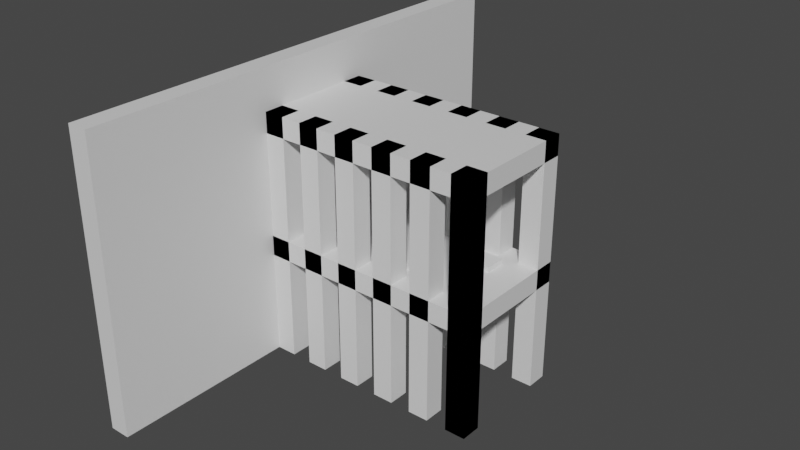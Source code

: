 # Source: door.blend  (saved by Blender 2.91.10; exported with 4.5.12 LTS)
import bpy
from mathutils import Matrix  # noqa: F401  (used for matrix-valued properties, if any)

bpy.ops.wm.read_factory_settings(use_empty=True)
scene = bpy.context.scene
scene.name = 'Scene'

# ---- collections
col_collection = bpy.data.collections.new('Collection'); scene.collection.children.link(col_collection)

# ---- materials (node trees are filled in below, after node groups)
mat_material = bpy.data.materials.new('Material')
mat_material.alpha_threshold = 0.0
mat_material.use_transparent_shadow = False
mat_material.line_color = (0.0, 0.0, 0.0, 1.0)

# ---- material node trees
mat_material.use_nodes = True; mat_material.node_tree.nodes.clear()
_N = mat_material.node_tree.nodes; _L = mat_material.node_tree.links
n0 = _N.new('ShaderNodeOutputMaterial'); n0.name = 'Material Output'; n0.location = (300, 300)
n1 = _N.new('ShaderNodeBsdfPrincipled'); n1.name = 'Principled BSDF'; n1.location = (10, 300)
n1.distribution = 'GGX'
n1.subsurface_method = 'BURLEY'
n1.inputs[2].default_value = 0.4
n1.inputs[3].default_value = 1.45
n1.inputs[27].default_value = (0.0, 0.0, 0.0, 1.0)
n1.inputs[28].default_value = 1.0
_L.new(n1.outputs[0], n0.inputs[0])
n0.is_active_output = True

# ---- world
world_world = bpy.data.worlds.new('World'); scene.world = world_world
world_world.use_nodes = True; world_world.node_tree.nodes.clear()
_N = world_world.node_tree.nodes; _L = world_world.node_tree.links
n0 = _N.new('ShaderNodeOutputWorld'); n0.name = 'World Output'; n0.location = (300, 300)
n1 = _N.new('ShaderNodeBackground'); n1.name = 'Background'; n1.location = (10, 300)
n1.inputs[0].default_value = (0.05088, 0.05088, 0.05088, 1.0)
_L.new(n1.outputs[0], n0.inputs[0])
n0.is_active_output = True
world_world.color = (0.05088, 0.05088, 0.05088)
world_world.use_sun_shadow = False
world_world.sun_shadow_jitter_overblur = 0.0

# ---- meshes
me_cube = bpy.data.meshes.new('Cube')
me_cube.from_pydata([(1.0, 1.0, 1.0), (1.0, 1.0, -1.0), (1.0, -1.0, 1.0), (1.0, -1.0, -1.0), (-1.0, 1.0, 1.0), (-1.0, 1.0, -1.0), (-1.0, -1.0, 1.0), (-1.0, -1.0, -1.0)], [], [(0, 4, 6, 2), (3, 2, 6, 7), (7, 6, 4, 5), (5, 1, 3, 7), (1, 0, 2, 3), (5, 4, 0, 1)])
_uv = me_cube.uv_layers.new(name='UVMap')
_uv.uv.foreach_set('vector', [0.625, 0.5, 0.875, 0.5, 0.875, 0.75, 0.625, 0.75, 0.375, 0.75, 0.625, 0.75, 0.625, 1.0, 0.375, 1.0, 0.375, 0.0, 0.625, 0.0, 0.625, 0.25, 0.375, 0.25, 0.125, 0.5, 0.375, 0.5, 0.375, 0.75, 0.125, 0.75, 0.375, 0.5, 0.625, 0.5, 0.625, 0.75, 0.375, 0.75, 0.375, 0.25, 0.625, 0.25, 0.625, 0.5, 0.375, 0.5])
me_cube.materials.append(mat_material)
me_cube.use_remesh_preserve_volume = False
me_cube.use_remesh_preserve_attributes = False
me_cube.use_mirror_vertex_groups = False
me_cube.update()
me_cube_003 = bpy.data.meshes.new('Cube.003')
me_cube_003.from_pydata([(1.0, 1.0, 1.0), (1.0, 1.0, -1.0), (1.0, -1.0, 1.0), (1.0, -1.0, -1.0), (-1.0, 1.0, 1.0), (-1.0, 1.0, -1.0), (-1.0, -1.0, 1.0), (-1.0, -1.0, -1.0)], [], [(0, 4, 6, 2), (3, 2, 6, 7), (7, 6, 4, 5), (5, 1, 3, 7), (1, 0, 2, 3), (5, 4, 0, 1)])
_uv = me_cube_003.uv_layers.new(name='UVMap')
_uv.uv.foreach_set('vector', [0.625, 0.5, 0.875, 0.5, 0.875, 0.75, 0.625, 0.75, 0.375, 0.75, 0.625, 0.75, 0.625, 1.0, 0.375, 1.0, 0.375, 0.0, 0.625, 0.0, 0.625, 0.25, 0.375, 0.25, 0.125, 0.5, 0.375, 0.5, 0.375, 0.75, 0.125, 0.75, 0.375, 0.5, 0.625, 0.5, 0.625, 0.75, 0.375, 0.75, 0.375, 0.25, 0.625, 0.25, 0.625, 0.5, 0.375, 0.5])
me_cube_003.materials.append(mat_material)
me_cube_003.use_remesh_preserve_volume = False
me_cube_003.use_remesh_preserve_attributes = False
me_cube_003.use_mirror_vertex_groups = False
me_cube_003.update()
me_cube_004 = bpy.data.meshes.new('Cube.004')
me_cube_004.from_pydata([(1.0, 1.0, 1.0), (1.0, 1.0, -1.0), (1.0, -1.0, 1.0), (1.0, -1.0, -1.0), (-1.0, 1.0, 1.0), (-1.0, 1.0, -1.0), (-1.0, -1.0, 1.0), (-1.0, -1.0, -1.0)], [], [(0, 4, 6, 2), (3, 2, 6, 7), (7, 6, 4, 5), (5, 1, 3, 7), (1, 0, 2, 3), (5, 4, 0, 1)])
_uv = me_cube_004.uv_layers.new(name='UVMap')
_uv.uv.foreach_set('vector', [0.625, 0.5, 0.875, 0.5, 0.875, 0.75, 0.625, 0.75, 0.375, 0.75, 0.625, 0.75, 0.625, 1.0, 0.375, 1.0, 0.375, 0.0, 0.625, 0.0, 0.625, 0.25, 0.375, 0.25, 0.125, 0.5, 0.375, 0.5, 0.375, 0.75, 0.125, 0.75, 0.375, 0.5, 0.625, 0.5, 0.625, 0.75, 0.375, 0.75, 0.375, 0.25, 0.625, 0.25, 0.625, 0.5, 0.375, 0.5])
me_cube_004.materials.append(mat_material)
me_cube_004.use_remesh_preserve_volume = False
me_cube_004.use_remesh_preserve_attributes = False
me_cube_004.use_mirror_vertex_groups = False
me_cube_004.update()
me_cube_005 = bpy.data.meshes.new('Cube.005')
me_cube_005.from_pydata([(1.0, 1.0, 1.0), (1.0, 1.0, -1.0), (1.0, -1.0, 1.0), (1.0, -1.0, -1.0), (-1.0, 1.0, 1.0), (-1.0, 1.0, -1.0), (-1.0, -1.0, 1.0), (-1.0, -1.0, -1.0)], [], [(0, 4, 6, 2), (3, 2, 6, 7), (7, 6, 4, 5), (5, 1, 3, 7), (1, 0, 2, 3), (5, 4, 0, 1)])
_uv = me_cube_005.uv_layers.new(name='UVMap')
_uv.uv.foreach_set('vector', [0.625, 0.5, 0.875, 0.5, 0.875, 0.75, 0.625, 0.75, 0.375, 0.75, 0.625, 0.75, 0.625, 1.0, 0.375, 1.0, 0.375, 0.0, 0.625, 0.0, 0.625, 0.25, 0.375, 0.25, 0.125, 0.5, 0.375, 0.5, 0.375, 0.75, 0.125, 0.75, 0.375, 0.5, 0.625, 0.5, 0.625, 0.75, 0.375, 0.75, 0.375, 0.25, 0.625, 0.25, 0.625, 0.5, 0.375, 0.5])
me_cube_005.materials.append(mat_material)
me_cube_005.use_remesh_preserve_volume = False
me_cube_005.use_remesh_preserve_attributes = False
me_cube_005.use_mirror_vertex_groups = False
me_cube_005.update()
me_cube_006 = bpy.data.meshes.new('Cube.006')
me_cube_006.from_pydata([(1.0, 1.0, 1.0), (1.0, 1.0, -1.0), (1.0, -1.0, 1.0), (1.0, -1.0, -1.0), (-1.0, 1.0, 1.0), (-1.0, 1.0, -1.0), (-1.0, -1.0, 1.0), (-1.0, -1.0, -1.0)], [], [(0, 4, 6, 2), (3, 2, 6, 7), (7, 6, 4, 5), (5, 1, 3, 7), (1, 0, 2, 3), (5, 4, 0, 1)])
_uv = me_cube_006.uv_layers.new(name='UVMap')
_uv.uv.foreach_set('vector', [0.625, 0.5, 0.875, 0.5, 0.875, 0.75, 0.625, 0.75, 0.375, 0.75, 0.625, 0.75, 0.625, 1.0, 0.375, 1.0, 0.375, 0.0, 0.625, 0.0, 0.625, 0.25, 0.375, 0.25, 0.125, 0.5, 0.375, 0.5, 0.375, 0.75, 0.125, 0.75, 0.375, 0.5, 0.625, 0.5, 0.625, 0.75, 0.375, 0.75, 0.375, 0.25, 0.625, 0.25, 0.625, 0.5, 0.375, 0.5])
me_cube_006.materials.append(mat_material)
me_cube_006.use_remesh_preserve_volume = False
me_cube_006.use_remesh_preserve_attributes = False
me_cube_006.use_mirror_vertex_groups = False
me_cube_006.update()
me_cube_007 = bpy.data.meshes.new('Cube.007')
me_cube_007.from_pydata([(1.0, 1.0, 1.0), (1.0, 1.0, -1.0), (1.0, -1.0, 1.0), (1.0, -1.0, -1.0), (-1.0, 1.0, 1.0), (-1.0, 1.0, -1.0), (-1.0, -1.0, 1.0), (-1.0, -1.0, -1.0)], [], [(0, 4, 6, 2), (3, 2, 6, 7), (7, 6, 4, 5), (5, 1, 3, 7), (1, 0, 2, 3), (5, 4, 0, 1)])
_uv = me_cube_007.uv_layers.new(name='UVMap')
_uv.uv.foreach_set('vector', [0.625, 0.5, 0.875, 0.5, 0.875, 0.75, 0.625, 0.75, 0.375, 0.75, 0.625, 0.75, 0.625, 1.0, 0.375, 1.0, 0.375, 0.0, 0.625, 0.0, 0.625, 0.25, 0.375, 0.25, 0.125, 0.5, 0.375, 0.5, 0.375, 0.75, 0.125, 0.75, 0.375, 0.5, 0.625, 0.5, 0.625, 0.75, 0.375, 0.75, 0.375, 0.25, 0.625, 0.25, 0.625, 0.5, 0.375, 0.5])
me_cube_007.materials.append(mat_material)
me_cube_007.use_remesh_preserve_volume = False
me_cube_007.use_remesh_preserve_attributes = False
me_cube_007.use_mirror_vertex_groups = False
me_cube_007.update()
me_cube_008 = bpy.data.meshes.new('Cube.008')
me_cube_008.from_pydata([(1.0, 1.0, 1.0), (1.0, 1.0, -1.0), (1.0, -1.0, 1.0), (1.0, -1.0, -1.0), (-1.0, 1.0, 1.0), (-1.0, 1.0, -1.0), (-1.0, -1.0, 1.0), (-1.0, -1.0, -1.0)], [], [(0, 4, 6, 2), (3, 2, 6, 7), (7, 6, 4, 5), (5, 1, 3, 7), (1, 0, 2, 3), (5, 4, 0, 1)])
_uv = me_cube_008.uv_layers.new(name='UVMap')
_uv.uv.foreach_set('vector', [0.625, 0.5, 0.875, 0.5, 0.875, 0.75, 0.625, 0.75, 0.375, 0.75, 0.625, 0.75, 0.625, 1.0, 0.375, 1.0, 0.375, 0.0, 0.625, 0.0, 0.625, 0.25, 0.375, 0.25, 0.125, 0.5, 0.375, 0.5, 0.375, 0.75, 0.125, 0.75, 0.375, 0.5, 0.625, 0.5, 0.625, 0.75, 0.375, 0.75, 0.375, 0.25, 0.625, 0.25, 0.625, 0.5, 0.375, 0.5])
me_cube_008.materials.append(mat_material)
me_cube_008.use_remesh_preserve_volume = False
me_cube_008.use_remesh_preserve_attributes = False
me_cube_008.use_mirror_vertex_groups = False
me_cube_008.update()
me_cube_009 = bpy.data.meshes.new('Cube.009')
me_cube_009.from_pydata([(1.0, 1.0, 1.0), (1.0, 1.0, -1.0), (1.0, -1.0, 1.0), (1.0, -1.0, -1.0), (-1.0, 1.0, 1.0), (-1.0, 1.0, -1.0), (-1.0, -1.0, 1.0), (-1.0, -1.0, -1.0)], [], [(0, 4, 6, 2), (3, 2, 6, 7), (7, 6, 4, 5), (5, 1, 3, 7), (1, 0, 2, 3), (5, 4, 0, 1)])
_uv = me_cube_009.uv_layers.new(name='UVMap')
_uv.uv.foreach_set('vector', [0.625, 0.5, 0.875, 0.5, 0.875, 0.75, 0.625, 0.75, 0.375, 0.75, 0.625, 0.75, 0.625, 1.0, 0.375, 1.0, 0.375, 0.0, 0.625, 0.0, 0.625, 0.25, 0.375, 0.25, 0.125, 0.5, 0.375, 0.5, 0.375, 0.75, 0.125, 0.75, 0.375, 0.5, 0.625, 0.5, 0.625, 0.75, 0.375, 0.75, 0.375, 0.25, 0.625, 0.25, 0.625, 0.5, 0.375, 0.5])
me_cube_009.materials.append(mat_material)
me_cube_009.use_remesh_preserve_volume = False
me_cube_009.use_remesh_preserve_attributes = False
me_cube_009.use_mirror_vertex_groups = False
me_cube_009.update()
me_cube_010 = bpy.data.meshes.new('Cube.010')
me_cube_010.from_pydata([(1.0, 1.0, 1.0), (1.0, 1.0, -1.0), (1.0, -1.0, 1.0), (1.0, -1.0, -1.0), (-1.0, 1.0, 1.0), (-1.0, 1.0, -1.0), (-1.0, -1.0, 1.0), (-1.0, -1.0, -1.0)], [], [(0, 4, 6, 2), (3, 2, 6, 7), (7, 6, 4, 5), (5, 1, 3, 7), (1, 0, 2, 3), (5, 4, 0, 1)])
_uv = me_cube_010.uv_layers.new(name='UVMap')
_uv.uv.foreach_set('vector', [0.625, 0.5, 0.875, 0.5, 0.875, 0.75, 0.625, 0.75, 0.375, 0.75, 0.625, 0.75, 0.625, 1.0, 0.375, 1.0, 0.375, 0.0, 0.625, 0.0, 0.625, 0.25, 0.375, 0.25, 0.125, 0.5, 0.375, 0.5, 0.375, 0.75, 0.125, 0.75, 0.375, 0.5, 0.625, 0.5, 0.625, 0.75, 0.375, 0.75, 0.375, 0.25, 0.625, 0.25, 0.625, 0.5, 0.375, 0.5])
me_cube_010.materials.append(mat_material)
me_cube_010.use_remesh_preserve_volume = False
me_cube_010.use_remesh_preserve_attributes = False
me_cube_010.use_mirror_vertex_groups = False
me_cube_010.update()
me_cube_011 = bpy.data.meshes.new('Cube.011')
me_cube_011.from_pydata([(1.0, 1.0, 1.0), (1.0, 1.0, -1.0), (1.0, -1.0, 1.0), (1.0, -1.0, -1.0), (-1.0, 1.0, 1.0), (-1.0, 1.0, -1.0), (-1.0, -1.0, 1.0), (-1.0, -1.0, -1.0)], [], [(0, 4, 6, 2), (3, 2, 6, 7), (7, 6, 4, 5), (5, 1, 3, 7), (1, 0, 2, 3), (5, 4, 0, 1)])
_uv = me_cube_011.uv_layers.new(name='UVMap')
_uv.uv.foreach_set('vector', [0.625, 0.5, 0.875, 0.5, 0.875, 0.75, 0.625, 0.75, 0.375, 0.75, 0.625, 0.75, 0.625, 1.0, 0.375, 1.0, 0.375, 0.0, 0.625, 0.0, 0.625, 0.25, 0.375, 0.25, 0.125, 0.5, 0.375, 0.5, 0.375, 0.75, 0.125, 0.75, 0.375, 0.5, 0.625, 0.5, 0.625, 0.75, 0.375, 0.75, 0.375, 0.25, 0.625, 0.25, 0.625, 0.5, 0.375, 0.5])
me_cube_011.materials.append(mat_material)
me_cube_011.use_remesh_preserve_volume = False
me_cube_011.use_remesh_preserve_attributes = False
me_cube_011.use_mirror_vertex_groups = False
me_cube_011.update()
me_cube_012 = bpy.data.meshes.new('Cube.012')
me_cube_012.from_pydata([(1.0, 1.0, 1.0), (1.0, 1.0, -1.0), (1.0, -1.0, 1.0), (1.0, -1.0, -1.0), (-1.0, 1.0, 1.0), (-1.0, 1.0, -1.0), (-1.0, -1.0, 1.0), (-1.0, -1.0, -1.0)], [], [(0, 4, 6, 2), (3, 2, 6, 7), (7, 6, 4, 5), (5, 1, 3, 7), (1, 0, 2, 3), (5, 4, 0, 1)])
_uv = me_cube_012.uv_layers.new(name='UVMap')
_uv.uv.foreach_set('vector', [0.625, 0.5, 0.875, 0.5, 0.875, 0.75, 0.625, 0.75, 0.375, 0.75, 0.625, 0.75, 0.625, 1.0, 0.375, 1.0, 0.375, 0.0, 0.625, 0.0, 0.625, 0.25, 0.375, 0.25, 0.125, 0.5, 0.375, 0.5, 0.375, 0.75, 0.125, 0.75, 0.375, 0.5, 0.625, 0.5, 0.625, 0.75, 0.375, 0.75, 0.375, 0.25, 0.625, 0.25, 0.625, 0.5, 0.375, 0.5])
me_cube_012.materials.append(mat_material)
me_cube_012.use_remesh_preserve_volume = False
me_cube_012.use_remesh_preserve_attributes = False
me_cube_012.use_mirror_vertex_groups = False
me_cube_012.update()
me_cube_013 = bpy.data.meshes.new('Cube.013')
me_cube_013.from_pydata([(1.0, 1.0, 1.0), (1.0, 1.0, -1.0), (1.0, -1.0, 1.0), (1.0, -1.0, -1.0), (-1.0, 1.0, 1.0), (-1.0, 1.0, -1.0), (-1.0, -1.0, 1.0), (-1.0, -1.0, -1.0)], [], [(0, 4, 6, 2), (3, 2, 6, 7), (7, 6, 4, 5), (5, 1, 3, 7), (1, 0, 2, 3), (5, 4, 0, 1)])
_uv = me_cube_013.uv_layers.new(name='UVMap')
_uv.uv.foreach_set('vector', [0.625, 0.5, 0.875, 0.5, 0.875, 0.75, 0.625, 0.75, 0.375, 0.75, 0.625, 0.75, 0.625, 1.0, 0.375, 1.0, 0.375, 0.0, 0.625, 0.0, 0.625, 0.25, 0.375, 0.25, 0.125, 0.5, 0.375, 0.5, 0.375, 0.75, 0.125, 0.75, 0.375, 0.5, 0.625, 0.5, 0.625, 0.75, 0.375, 0.75, 0.375, 0.25, 0.625, 0.25, 0.625, 0.5, 0.375, 0.5])
me_cube_013.materials.append(mat_material)
me_cube_013.use_remesh_preserve_volume = False
me_cube_013.use_remesh_preserve_attributes = False
me_cube_013.use_mirror_vertex_groups = False
me_cube_013.update()
me_cube_016 = bpy.data.meshes.new('Cube.016')
me_cube_016.from_pydata([(1.0, 1.0, 1.0), (1.0, 1.0, -1.0), (1.0, -1.0, 1.0), (1.0, -1.0, -1.0), (-1.0, 1.0, 1.0), (-1.0, 1.0, -1.0), (-1.0, -1.0, 1.0), (-1.0, -1.0, -1.0)], [], [(0, 4, 6, 2), (3, 2, 6, 7), (7, 6, 4, 5), (5, 1, 3, 7), (1, 0, 2, 3), (5, 4, 0, 1)])
_uv = me_cube_016.uv_layers.new(name='UVMap')
_uv.uv.foreach_set('vector', [0.625, 0.5, 0.875, 0.5, 0.875, 0.75, 0.625, 0.75, 0.375, 0.75, 0.625, 0.75, 0.625, 1.0, 0.375, 1.0, 0.375, 0.0, 0.625, 0.0, 0.625, 0.25, 0.375, 0.25, 0.125, 0.5, 0.375, 0.5, 0.375, 0.75, 0.125, 0.75, 0.375, 0.5, 0.625, 0.5, 0.625, 0.75, 0.375, 0.75, 0.375, 0.25, 0.625, 0.25, 0.625, 0.5, 0.375, 0.5])
me_cube_016.materials.append(mat_material)
me_cube_016.use_remesh_preserve_volume = False
me_cube_016.use_remesh_preserve_attributes = False
me_cube_016.use_mirror_vertex_groups = False
me_cube_016.update()
me_cube_020 = bpy.data.meshes.new('Cube.020')
me_cube_020.from_pydata([(1.0, 1.0, 1.0), (1.0, 1.0, -1.0), (1.0, -1.0, 1.0), (1.0, -1.0, -1.0), (-1.0, 1.0, 1.0), (-1.0, 1.0, -1.0), (-1.0, -1.0, 1.0), (-1.0, -1.0, -1.0)], [], [(0, 4, 6, 2), (3, 2, 6, 7), (7, 6, 4, 5), (5, 1, 3, 7), (1, 0, 2, 3), (5, 4, 0, 1)])
_uv = me_cube_020.uv_layers.new(name='UVMap')
_uv.uv.foreach_set('vector', [0.625, 0.5, 0.875, 0.5, 0.875, 0.75, 0.625, 0.75, 0.375, 0.75, 0.625, 0.75, 0.625, 1.0, 0.375, 1.0, 0.375, 0.0, 0.625, 0.0, 0.625, 0.25, 0.375, 0.25, 0.125, 0.5, 0.375, 0.5, 0.375, 0.75, 0.125, 0.75, 0.375, 0.5, 0.625, 0.5, 0.625, 0.75, 0.375, 0.75, 0.375, 0.25, 0.625, 0.25, 0.625, 0.5, 0.375, 0.5])
me_cube_020.materials.append(mat_material)
me_cube_020.use_remesh_preserve_volume = False
me_cube_020.use_remesh_preserve_attributes = False
me_cube_020.use_mirror_vertex_groups = False
me_cube_020.update()
me_cube_001 = bpy.data.meshes.new('Cube.001')
me_cube_001.from_pydata([(1.0, 1.0, 1.0), (1.0, 1.0, -1.0), (1.0, -1.0, 1.0), (1.0, -1.0, -1.0), (-1.0, 1.0, 1.0), (-1.0, 1.0, -1.0), (-1.0, -1.0, 1.0), (-1.0, -1.0, -1.0)], [], [(0, 4, 6, 2), (3, 2, 6, 7), (7, 6, 4, 5), (5, 1, 3, 7), (1, 0, 2, 3), (5, 4, 0, 1)])
_uv = me_cube_001.uv_layers.new(name='UVMap')
_uv.uv.foreach_set('vector', [0.625, 0.5, 0.875, 0.5, 0.875, 0.75, 0.625, 0.75, 0.375, 0.75, 0.625, 0.75, 0.625, 1.0, 0.375, 1.0, 0.375, 0.0, 0.625, 0.0, 0.625, 0.25, 0.375, 0.25, 0.125, 0.5, 0.375, 0.5, 0.375, 0.75, 0.125, 0.75, 0.375, 0.5, 0.625, 0.5, 0.625, 0.75, 0.375, 0.75, 0.375, 0.25, 0.625, 0.25, 0.625, 0.5, 0.375, 0.5])
me_cube_001.materials.append(mat_material)
me_cube_001.use_remesh_preserve_volume = False
me_cube_001.use_remesh_preserve_attributes = False
me_cube_001.use_mirror_vertex_groups = False
me_cube_001.update()
me_cube_002 = bpy.data.meshes.new('Cube.002')
me_cube_002.from_pydata([(1.0, 1.0, 1.0), (1.0, 1.0, -1.0), (1.0, -1.0, 1.0), (1.0, -1.0, -1.0), (-1.0, 1.0, 1.0), (-1.0, 1.0, -1.0), (-1.0, -1.0, 1.0), (-1.0, -1.0, -1.0)], [], [(0, 4, 6, 2), (3, 2, 6, 7), (7, 6, 4, 5), (5, 1, 3, 7), (1, 0, 2, 3), (5, 4, 0, 1)])
_uv = me_cube_002.uv_layers.new(name='UVMap')
_uv.uv.foreach_set('vector', [0.625, 0.5, 0.875, 0.5, 0.875, 0.75, 0.625, 0.75, 0.375, 0.75, 0.625, 0.75, 0.625, 1.0, 0.375, 1.0, 0.375, 0.0, 0.625, 0.0, 0.625, 0.25, 0.375, 0.25, 0.125, 0.5, 0.375, 0.5, 0.375, 0.75, 0.125, 0.75, 0.375, 0.5, 0.625, 0.5, 0.625, 0.75, 0.375, 0.75, 0.375, 0.25, 0.625, 0.25, 0.625, 0.5, 0.375, 0.5])
me_cube_002.materials.append(mat_material)
me_cube_002.use_remesh_preserve_volume = False
me_cube_002.use_remesh_preserve_attributes = False
me_cube_002.use_mirror_vertex_groups = False
me_cube_002.update()
me_cube_022 = bpy.data.meshes.new('Cube.022')
me_cube_022.from_pydata([(1.0, 1.0, 1.0), (1.0, 1.0, -1.0), (1.0, -1.0, 1.0), (1.0, -1.0, -1.0), (-1.0, 1.0, 1.0), (-1.0, 1.0, -1.0), (-1.0, -1.0, 1.0), (-1.0, -1.0, -1.0)], [], [(0, 4, 6, 2), (3, 2, 6, 7), (7, 6, 4, 5), (5, 1, 3, 7), (1, 0, 2, 3), (5, 4, 0, 1)])
_uv = me_cube_022.uv_layers.new(name='UVMap')
_uv.uv.foreach_set('vector', [0.625, 0.5, 0.875, 0.5, 0.875, 0.75, 0.625, 0.75, 0.375, 0.75, 0.625, 0.75, 0.625, 1.0, 0.375, 1.0, 0.375, 0.0, 0.625, 0.0, 0.625, 0.25, 0.375, 0.25, 0.125, 0.5, 0.375, 0.5, 0.375, 0.75, 0.125, 0.75, 0.375, 0.5, 0.625, 0.5, 0.625, 0.75, 0.375, 0.75, 0.375, 0.25, 0.625, 0.25, 0.625, 0.5, 0.375, 0.5])
me_cube_022.materials.append(mat_material)
me_cube_022.use_remesh_preserve_volume = False
me_cube_022.use_remesh_preserve_attributes = False
me_cube_022.use_mirror_vertex_groups = False
me_cube_022.update()
me_cube_023 = bpy.data.meshes.new('Cube.023')
me_cube_023.from_pydata([(1.0, 1.0, 1.0), (1.0, 1.0, -1.0), (1.0, -1.0, 1.0), (1.0, -1.0, -1.0), (-1.0, 1.0, 1.0), (-1.0, 1.0, -1.0), (-1.0, -1.0, 1.0), (-1.0, -1.0, -1.0)], [], [(0, 4, 6, 2), (3, 2, 6, 7), (7, 6, 4, 5), (5, 1, 3, 7), (1, 0, 2, 3), (5, 4, 0, 1)])
_uv = me_cube_023.uv_layers.new(name='UVMap')
_uv.uv.foreach_set('vector', [0.625, 0.5, 0.875, 0.5, 0.875, 0.75, 0.625, 0.75, 0.375, 0.75, 0.625, 0.75, 0.625, 1.0, 0.375, 1.0, 0.375, 0.0, 0.625, 0.0, 0.625, 0.25, 0.375, 0.25, 0.125, 0.5, 0.375, 0.5, 0.375, 0.75, 0.125, 0.75, 0.375, 0.5, 0.625, 0.5, 0.625, 0.75, 0.375, 0.75, 0.375, 0.25, 0.625, 0.25, 0.625, 0.5, 0.375, 0.5])
me_cube_023.materials.append(mat_material)
me_cube_023.use_remesh_preserve_volume = False
me_cube_023.use_remesh_preserve_attributes = False
me_cube_023.use_mirror_vertex_groups = False
me_cube_023.update()
me_cube_024 = bpy.data.meshes.new('Cube.024')
me_cube_024.from_pydata([(1.0, 1.0, 1.0), (1.0, 1.0, -1.0), (1.0, -1.0, 1.0), (1.0, -1.0, -1.0), (-1.0, 1.0, 1.0), (-1.0, 1.0, -1.0), (-1.0, -1.0, 1.0), (-1.0, -1.0, -1.0)], [], [(0, 4, 6, 2), (3, 2, 6, 7), (7, 6, 4, 5), (5, 1, 3, 7), (1, 0, 2, 3), (5, 4, 0, 1)])
_uv = me_cube_024.uv_layers.new(name='UVMap')
_uv.uv.foreach_set('vector', [0.625, 0.5, 0.875, 0.5, 0.875, 0.75, 0.625, 0.75, 0.375, 0.75, 0.625, 0.75, 0.625, 1.0, 0.375, 1.0, 0.375, 0.0, 0.625, 0.0, 0.625, 0.25, 0.375, 0.25, 0.125, 0.5, 0.375, 0.5, 0.375, 0.75, 0.125, 0.75, 0.375, 0.5, 0.625, 0.5, 0.625, 0.75, 0.375, 0.75, 0.375, 0.25, 0.625, 0.25, 0.625, 0.5, 0.375, 0.5])
me_cube_024.materials.append(mat_material)
me_cube_024.use_remesh_preserve_volume = False
me_cube_024.use_remesh_preserve_attributes = False
me_cube_024.use_mirror_vertex_groups = False
me_cube_024.update()
me_cube_025 = bpy.data.meshes.new('Cube.025')
me_cube_025.from_pydata([(1.0, 1.0, 1.0), (1.0, 1.0, -1.0), (1.0, -1.0, 1.0), (1.0, -1.0, -1.0), (-1.0, 1.0, 1.0), (-1.0, 1.0, -1.0), (-1.0, -1.0, 1.0), (-1.0, -1.0, -1.0)], [], [(0, 4, 6, 2), (3, 2, 6, 7), (7, 6, 4, 5), (5, 1, 3, 7), (1, 0, 2, 3), (5, 4, 0, 1)])
_uv = me_cube_025.uv_layers.new(name='UVMap')
_uv.uv.foreach_set('vector', [0.625, 0.5, 0.875, 0.5, 0.875, 0.75, 0.625, 0.75, 0.375, 0.75, 0.625, 0.75, 0.625, 1.0, 0.375, 1.0, 0.375, 0.0, 0.625, 0.0, 0.625, 0.25, 0.375, 0.25, 0.125, 0.5, 0.375, 0.5, 0.375, 0.75, 0.125, 0.75, 0.375, 0.5, 0.625, 0.5, 0.625, 0.75, 0.375, 0.75, 0.375, 0.25, 0.625, 0.25, 0.625, 0.5, 0.375, 0.5])
me_cube_025.materials.append(mat_material)
me_cube_025.use_remesh_preserve_volume = False
me_cube_025.use_remesh_preserve_attributes = False
me_cube_025.use_mirror_vertex_groups = False
me_cube_025.update()
me_cube_026 = bpy.data.meshes.new('Cube.026')
me_cube_026.from_pydata([(1.0, 1.0, 1.0), (1.0, 1.0, -1.0), (1.0, -1.0, 1.0), (1.0, -1.0, -1.0), (-1.0, 1.0, 1.0), (-1.0, 1.0, -1.0), (-1.0, -1.0, 1.0), (-1.0, -1.0, -1.0)], [], [(0, 4, 6, 2), (3, 2, 6, 7), (7, 6, 4, 5), (5, 1, 3, 7), (1, 0, 2, 3), (5, 4, 0, 1)])
_uv = me_cube_026.uv_layers.new(name='UVMap')
_uv.uv.foreach_set('vector', [0.625, 0.5, 0.875, 0.5, 0.875, 0.75, 0.625, 0.75, 0.375, 0.75, 0.625, 0.75, 0.625, 1.0, 0.375, 1.0, 0.375, 0.0, 0.625, 0.0, 0.625, 0.25, 0.375, 0.25, 0.125, 0.5, 0.375, 0.5, 0.375, 0.75, 0.125, 0.75, 0.375, 0.5, 0.625, 0.5, 0.625, 0.75, 0.375, 0.75, 0.375, 0.25, 0.625, 0.25, 0.625, 0.5, 0.375, 0.5])
me_cube_026.materials.append(mat_material)
me_cube_026.use_remesh_preserve_volume = False
me_cube_026.use_remesh_preserve_attributes = False
me_cube_026.use_mirror_vertex_groups = False
me_cube_026.update()
me_cube_027 = bpy.data.meshes.new('Cube.027')
me_cube_027.from_pydata([(1.0, 1.0, 1.0), (1.0, 1.0, -1.0), (1.0, -1.0, 1.0), (1.0, -1.0, -1.0), (-1.0, 1.0, 1.0), (-1.0, 1.0, -1.0), (-1.0, -1.0, 1.0), (-1.0, -1.0, -1.0)], [], [(0, 4, 6, 2), (3, 2, 6, 7), (7, 6, 4, 5), (5, 1, 3, 7), (1, 0, 2, 3), (5, 4, 0, 1)])
_uv = me_cube_027.uv_layers.new(name='UVMap')
_uv.uv.foreach_set('vector', [0.625, 0.5, 0.875, 0.5, 0.875, 0.75, 0.625, 0.75, 0.375, 0.75, 0.625, 0.75, 0.625, 1.0, 0.375, 1.0, 0.375, 0.0, 0.625, 0.0, 0.625, 0.25, 0.375, 0.25, 0.125, 0.5, 0.375, 0.5, 0.375, 0.75, 0.125, 0.75, 0.375, 0.5, 0.625, 0.5, 0.625, 0.75, 0.375, 0.75, 0.375, 0.25, 0.625, 0.25, 0.625, 0.5, 0.375, 0.5])
me_cube_027.materials.append(mat_material)
me_cube_027.use_remesh_preserve_volume = False
me_cube_027.use_remesh_preserve_attributes = False
me_cube_027.use_mirror_vertex_groups = False
me_cube_027.update()
me_cube_028 = bpy.data.meshes.new('Cube.028')
me_cube_028.from_pydata([(1.0, 1.0, 1.0), (1.0, 1.0, -1.0), (1.0, -1.0, 1.0), (1.0, -1.0, -1.0), (-1.0, 1.0, 1.0), (-1.0, 1.0, -1.0), (-1.0, -1.0, 1.0), (-1.0, -1.0, -1.0)], [], [(0, 4, 6, 2), (3, 2, 6, 7), (7, 6, 4, 5), (5, 1, 3, 7), (1, 0, 2, 3), (5, 4, 0, 1)])
_uv = me_cube_028.uv_layers.new(name='UVMap')
_uv.uv.foreach_set('vector', [0.625, 0.5, 0.875, 0.5, 0.875, 0.75, 0.625, 0.75, 0.375, 0.75, 0.625, 0.75, 0.625, 1.0, 0.375, 1.0, 0.375, 0.0, 0.625, 0.0, 0.625, 0.25, 0.375, 0.25, 0.125, 0.5, 0.375, 0.5, 0.375, 0.75, 0.125, 0.75, 0.375, 0.5, 0.625, 0.5, 0.625, 0.75, 0.375, 0.75, 0.375, 0.25, 0.625, 0.25, 0.625, 0.5, 0.375, 0.5])
me_cube_028.materials.append(mat_material)
me_cube_028.use_remesh_preserve_volume = False
me_cube_028.use_remesh_preserve_attributes = False
me_cube_028.use_mirror_vertex_groups = False
me_cube_028.update()

# ---- objects
ob_cube = bpy.data.objects.new('Cube', me_cube)
ob_cube_003 = bpy.data.objects.new('Cube.003', me_cube_003)
ob_cube_004 = bpy.data.objects.new('Cube.004', me_cube_004)
ob_cube_001 = bpy.data.objects.new('Cube.001', me_cube_005)
ob_cube_002 = bpy.data.objects.new('Cube.002', me_cube_006)
ob_cube_005 = bpy.data.objects.new('Cube.005', me_cube_007)
ob_cube_006 = bpy.data.objects.new('Cube.006', me_cube_008)
ob_cube_007 = bpy.data.objects.new('Cube.007', me_cube_009)
ob_cube_008 = bpy.data.objects.new('Cube.008', me_cube_010)
ob_cube_009 = bpy.data.objects.new('Cube.009', me_cube_011)
ob_cube_010 = bpy.data.objects.new('Cube.010', me_cube_012)
ob_cube_011 = bpy.data.objects.new('Cube.011', me_cube_013)
ob_cube_014 = bpy.data.objects.new('Cube.014', me_cube_016)
ob_cube_018 = bpy.data.objects.new('Cube.018', me_cube_020)
ob_empty_001 = bpy.data.objects.new('Empty.001', None)
ob_cube_012 = bpy.data.objects.new('Cube.012', me_cube_001)
ob_cube_013 = bpy.data.objects.new('Cube.013', me_cube_002)
ob_cube_015 = bpy.data.objects.new('Cube.015', me_cube_022)
ob_cube_016 = bpy.data.objects.new('Cube.016', me_cube_023)
ob_cube_017 = bpy.data.objects.new('Cube.017', me_cube_024)
ob_cube_019 = bpy.data.objects.new('Cube.019', me_cube_025)
ob_cube_020 = bpy.data.objects.new('Cube.020', me_cube_026)
ob_cube_021 = bpy.data.objects.new('Cube.021', me_cube_027)
ob_cube_022 = bpy.data.objects.new('Cube.022', me_cube_028)
ob_empty = bpy.data.objects.new('Empty', None)
ob_empty_002 = bpy.data.objects.new('Empty.002', None)
ob_empty_003 = bpy.data.objects.new('Empty.003', None)

# ---- transforms, parenting, visibility, modifiers, constraints
ob_cube.location = (-6.0, 0.0, -0.5)
ob_cube.scale = (6.0, 3.0, 0.5)
ob_cube.lock_rotations_4d = False
ob_cube.empty_display_type = 'ARROWS'
ob_cube.lineart.crease_threshold = 0.0
ob_cube_003.location = (-6.0, 0.0, 5.5)
ob_cube_003.scale = (6.0, 3.0, 0.5)
ob_cube_003.lock_rotations_4d = False
ob_cube_003.empty_display_type = 'ARROWS'
ob_cube_003.lineart.crease_threshold = 0.0
ob_cube_004.location = (-0.5, 2.5, 0.0)
ob_cube_004.scale = (0.5, 0.5, 6.0)
ob_cube_004.lock_rotations_4d = False
ob_cube_004.empty_display_type = 'ARROWS'
ob_cube_004.lineart.crease_threshold = 0.0
ob_cube_001.location = (-0.5, -2.5, 0.0)
ob_cube_001.scale = (0.5, 0.5, 6.0)
ob_cube_001.lock_rotations_4d = False
ob_cube_001.empty_display_type = 'ARROWS'
ob_cube_001.lineart.crease_threshold = 0.0
ob_cube_002.location = (-2.5, 2.5, 0.0)
ob_cube_002.scale = (0.5, 0.5, 6.0)
ob_cube_002.lock_rotations_4d = False
ob_cube_002.empty_display_type = 'ARROWS'
ob_cube_002.lineart.crease_threshold = 0.0
ob_cube_005.location = (-0.5, -2.5, 0.0)
ob_cube_005.scale = (0.5, 0.5, 6.0)
ob_cube_005.lock_rotations_4d = False
ob_cube_005.empty_display_type = 'ARROWS'
ob_cube_005.lineart.crease_threshold = 0.0
ob_cube_006.location = (-4.5, 2.5, 0.0)
ob_cube_006.scale = (0.5, 0.5, 6.0)
ob_cube_006.lock_rotations_4d = False
ob_cube_006.empty_display_type = 'ARROWS'
ob_cube_006.lineart.crease_threshold = 0.0
ob_cube_007.location = (-6.5, 2.5, 0.0)
ob_cube_007.scale = (0.5, 0.5, 6.0)
ob_cube_007.lock_rotations_4d = False
ob_cube_007.empty_display_type = 'ARROWS'
ob_cube_007.lineart.crease_threshold = 0.0
ob_cube_008.location = (-4.0, -1.0, 0.125)
ob_cube_008.scale = (0.5, 0.5, 0.125)
ob_cube_008.lock_rotations_4d = False
ob_cube_008.empty_display_type = 'ARROWS'
ob_cube_008.lineart.crease_threshold = 0.0
ob_cube_009.location = (-2.5, -2.5, 0.0)
ob_cube_009.scale = (0.5, 0.5, 6.0)
ob_cube_009.lock_rotations_4d = False
ob_cube_009.empty_display_type = 'ARROWS'
ob_cube_009.lineart.crease_threshold = 0.0
ob_cube_010.location = (-8.5, 2.5, 0.0)
ob_cube_010.scale = (0.5, 0.5, 6.0)
ob_cube_010.lock_rotations_4d = False
ob_cube_010.empty_display_type = 'ARROWS'
ob_cube_010.lineart.crease_threshold = 0.0
ob_cube_011.location = (-10.5, 2.5, 0.0)
ob_cube_011.scale = (0.5, 0.5, 6.0)
ob_cube_011.lock_rotations_4d = False
ob_cube_011.empty_display_type = 'ARROWS'
ob_cube_011.lineart.crease_threshold = 0.0
ob_cube_014.location = (-10.5, -2.5, 0.0)
ob_cube_014.scale = (0.5, 0.5, 6.0)
ob_cube_014.lock_rotations_4d = False
ob_cube_014.empty_display_type = 'ARROWS'
ob_cube_014.lineart.crease_threshold = 0.0
ob_cube_018.location = (-9.0, -0.75, 0.125)
ob_cube_018.scale = (0.5, 0.5, 0.125)
ob_cube_018.lock_rotations_4d = False
ob_cube_018.empty_display_type = 'ARROWS'
ob_cube_018.lineart.crease_threshold = 0.0
ob_empty_001.location = (-9.0, -0.75, 0.25)
ob_empty_001.lineart.crease_threshold = 0.0
ob_cube_012.location = (-4.5, -2.5, 0.0)
ob_cube_012.scale = (0.5, 0.5, 6.0)
ob_cube_012.lock_rotations_4d = False
ob_cube_012.empty_display_type = 'ARROWS'
ob_cube_012.lineart.crease_threshold = 0.0
ob_cube_013.location = (-6.5, -2.5, 0.0)
ob_cube_013.scale = (0.5, 0.5, 6.0)
ob_cube_013.lock_rotations_4d = False
ob_cube_013.empty_display_type = 'ARROWS'
ob_cube_013.lineart.crease_threshold = 0.0
ob_cube_015.location = (-8.5, -2.5, 0.0)
ob_cube_015.scale = (0.5, 0.5, 6.0)
ob_cube_015.lock_rotations_4d = False
ob_cube_015.empty_display_type = 'ARROWS'
ob_cube_015.lineart.crease_threshold = 0.0
ob_cube_016.location = (-10.0, 1.0, 0.125)
ob_cube_016.scale = (0.5, 0.5, 0.125)
ob_cube_016.lock_rotations_4d = False
ob_cube_016.empty_display_type = 'ARROWS'
ob_cube_016.lineart.crease_threshold = 0.0
ob_cube_017.location = (-2.0, 1.0, 0.125)
ob_cube_017.scale = (0.5, 0.5, 0.125)
ob_cube_017.lock_rotations_4d = False
ob_cube_017.empty_display_type = 'ARROWS'
ob_cube_017.lineart.crease_threshold = 0.0
ob_cube_019.location = (-11.5, 0.0, -3.0)
ob_cube_019.scale = (0.5, 12.0, 3.0)
ob_cube_019.lock_rotations_4d = False
ob_cube_019.empty_display_type = 'ARROWS'
ob_cube_019.lineart.crease_threshold = 0.0
ob_cube_020.location = (-11.5, -6.5, 1.0)
ob_cube_020.scale = (0.5, 5.5, 1.0)
ob_cube_020.lock_rotations_4d = False
ob_cube_020.empty_display_type = 'ARROWS'
ob_cube_020.lineart.crease_threshold = 0.0
ob_cube_021.location = (-11.5, 6.5, 1.0)
ob_cube_021.scale = (0.5, 5.5, 1.0)
ob_cube_021.lock_rotations_4d = False
ob_cube_021.empty_display_type = 'ARROWS'
ob_cube_021.lineart.crease_threshold = 0.0
ob_cube_022.location = (-11.5, 0.0, 5.0)
ob_cube_022.scale = (0.5, 12.0, 3.0)
ob_cube_022.lock_rotations_4d = False
ob_cube_022.empty_display_type = 'ARROWS'
ob_cube_022.lineart.crease_threshold = 0.0
ob_empty.location = (-4.5, 0.0, 1.0)
ob_empty.lineart.crease_threshold = 0.0
ob_empty_002.location = (-11.5, 0.0, 0.0)
ob_empty_002.lineart.crease_threshold = 0.0
ob_empty_003.location = (-11.0, 0.0, 1.0)
ob_empty_003.lineart.crease_threshold = 0.0

# ---- collection membership
col_collection.objects.link(ob_cube)
col_collection.objects.link(ob_cube_003)
col_collection.objects.link(ob_cube_004)
col_collection.objects.link(ob_cube_001)
col_collection.objects.link(ob_cube_002)
col_collection.objects.link(ob_cube_005)
col_collection.objects.link(ob_cube_006)
col_collection.objects.link(ob_cube_007)
col_collection.objects.link(ob_cube_008)
col_collection.objects.link(ob_cube_009)
col_collection.objects.link(ob_cube_010)
col_collection.objects.link(ob_cube_011)
col_collection.objects.link(ob_cube_014)
col_collection.objects.link(ob_cube_018)
col_collection.objects.link(ob_empty_001)
col_collection.objects.link(ob_cube_012)
col_collection.objects.link(ob_cube_013)
col_collection.objects.link(ob_cube_015)
col_collection.objects.link(ob_cube_016)
col_collection.objects.link(ob_cube_017)
col_collection.objects.link(ob_cube_019)
col_collection.objects.link(ob_cube_020)
col_collection.objects.link(ob_cube_021)
col_collection.objects.link(ob_cube_022)
col_collection.objects.link(ob_empty)
col_collection.objects.link(ob_empty_002)
col_collection.objects.link(ob_empty_003)

# ---- scene / render settings (as saved in the file)
scene.frame_start = 1; scene.frame_end = 250; scene.frame_set(1)
scene.render.engine = 'BLENDER_EEVEE_NEXT'
scene.cycles.use_denoising = False
scene.cycles.samples = 128
scene.cycles.sampling_pattern = 'TABULATED_SOBOL'
scene.cycles.use_adaptive_sampling = False
scene.cycles.use_light_tree = False
scene.view_settings.view_transform = 'Filmic'
bpy.context.view_layer.update()

# ---- added for rendering (the .blend has no active camera and no usable light): camera, sun
cam_auto = bpy.data.cameras.new('AutoCamera')
cam_auto.lens = 50.0
cam_auto.sensor_width = 36.0
cam_auto.clip_end = 1000.0
ob_auto_camera = bpy.data.objects.new('AutoCamera', cam_auto)
scene.collection.objects.link(ob_auto_camera)
ob_auto_camera.location = (22.0024, -33.6029, 23.4019)
ob_auto_camera.rotation_euler = (1.09748, -7.21219e-08, 0.694738)
scene.camera = ob_auto_camera
light_auto_sun = bpy.data.lights.new('AutoSun', 'SUN')
light_auto_sun.energy = 3.0
light_auto_sun.angle = 0.0523599
ob_auto_sun = bpy.data.objects.new('AutoSun', light_auto_sun)
scene.collection.objects.link(ob_auto_sun)
ob_auto_sun.rotation_euler = (0.872665, 0.174533, 0.523599)
bpy.context.view_layer.update()
